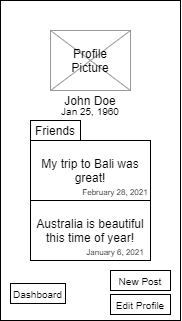

The diagram above was exported from draw.io. Its source (the exported page's mxGraphModel, read from the mxfile embedded in the PNG):
<mxGraphModel dx="494" dy="242" grid="1" gridSize="10" guides="1" tooltips="1" connect="0" arrows="1" fold="1" page="1" pageScale="1" pageWidth="850" pageHeight="1100" math="0" shadow="0">
  <root>
    <mxCell id="0" />
    <mxCell id="1" parent="0" />
    <mxCell id="-BCde7lkD5EOCFQhUFGK-1" value="" style="rounded=0;whiteSpace=wrap;html=1;" parent="1" vertex="1">
      <mxGeometry x="360" y="200" width="180" height="320" as="geometry" />
    </mxCell>
    <mxCell id="-BCde7lkD5EOCFQhUFGK-2" value="" style="rounded=0;whiteSpace=wrap;html=1;strokeColor=#999999;" parent="1" vertex="1">
      <mxGeometry x="410" y="230" width="80" height="60" as="geometry" />
    </mxCell>
    <mxCell id="-BCde7lkD5EOCFQhUFGK-3" value="" style="endArrow=none;html=1;exitX=1;exitY=0;exitDx=0;exitDy=0;strokeColor=#999999;" parent="1" source="-BCde7lkD5EOCFQhUFGK-2" edge="1">
      <mxGeometry width="50" height="50" relative="1" as="geometry">
        <mxPoint x="360" y="340" as="sourcePoint" />
        <mxPoint x="410" y="290" as="targetPoint" />
      </mxGeometry>
    </mxCell>
    <mxCell id="-BCde7lkD5EOCFQhUFGK-4" value="" style="endArrow=none;html=1;entryX=1;entryY=1;entryDx=0;entryDy=0;exitX=0;exitY=0;exitDx=0;exitDy=0;strokeColor=#999999;" parent="1" source="-BCde7lkD5EOCFQhUFGK-2" target="-BCde7lkD5EOCFQhUFGK-2" edge="1">
      <mxGeometry width="50" height="50" relative="1" as="geometry">
        <mxPoint x="400" y="340" as="sourcePoint" />
        <mxPoint x="450" y="290" as="targetPoint" />
      </mxGeometry>
    </mxCell>
    <mxCell id="-BCde7lkD5EOCFQhUFGK-6" value="John Doe" style="text;html=1;strokeColor=none;fillColor=none;align=center;verticalAlign=middle;whiteSpace=wrap;rounded=0;" parent="1" vertex="1">
      <mxGeometry x="410" y="290" width="80" height="20" as="geometry" />
    </mxCell>
    <mxCell id="-BCde7lkD5EOCFQhUFGK-7" value="&lt;font style=&quot;font-size: 10px&quot;&gt;Jan 25, 1960&lt;/font&gt;" style="text;html=1;strokeColor=none;fillColor=none;align=center;verticalAlign=middle;whiteSpace=wrap;rounded=0;" parent="1" vertex="1">
      <mxGeometry x="415" y="300" width="70" height="20" as="geometry" />
    </mxCell>
    <mxCell id="-BCde7lkD5EOCFQhUFGK-8" value="&lt;font style=&quot;font-size: 10px&quot;&gt;New Post&lt;/font&gt;" style="rounded=0;whiteSpace=wrap;html=1;" parent="1" vertex="1">
      <mxGeometry x="470" y="470" width="60" height="20" as="geometry" />
    </mxCell>
    <mxCell id="-BCde7lkD5EOCFQhUFGK-9" value="My trip to Bali was great!" style="rounded=0;whiteSpace=wrap;html=1;" parent="1" vertex="1">
      <mxGeometry x="390" y="340" width="120" height="60" as="geometry" />
    </mxCell>
    <mxCell id="-BCde7lkD5EOCFQhUFGK-10" value="Australia is beautiful this time of year!" style="rounded=0;whiteSpace=wrap;html=1;" parent="1" vertex="1">
      <mxGeometry x="390" y="400" width="120" height="60" as="geometry" />
    </mxCell>
    <mxCell id="-BCde7lkD5EOCFQhUFGK-11" value="&lt;font style=&quot;font-size: 10px&quot;&gt;Edit Profile&lt;/font&gt;" style="rounded=0;whiteSpace=wrap;html=1;" parent="1" vertex="1">
      <mxGeometry x="470" y="494" width="60" height="20" as="geometry" />
    </mxCell>
    <mxCell id="-BCde7lkD5EOCFQhUFGK-12" value="Profile Picture" style="text;html=1;strokeColor=none;fillColor=none;align=center;verticalAlign=middle;whiteSpace=wrap;rounded=0;" parent="1" vertex="1">
      <mxGeometry x="430" y="250" width="40" height="20" as="geometry" />
    </mxCell>
    <mxCell id="-BCde7lkD5EOCFQhUFGK-13" value="" style="rounded=0;whiteSpace=wrap;html=1;strokeColor=#000000;" parent="1" vertex="1">
      <mxGeometry x="390" y="320" width="50" height="20" as="geometry" />
    </mxCell>
    <mxCell id="-BCde7lkD5EOCFQhUFGK-14" value="Friends" style="text;html=1;strokeColor=none;fillColor=none;align=center;verticalAlign=middle;whiteSpace=wrap;rounded=0;" parent="1" vertex="1">
      <mxGeometry x="390" y="320" width="50" height="20" as="geometry" />
    </mxCell>
    <mxCell id="-BCde7lkD5EOCFQhUFGK-15" value="&lt;font style=&quot;font-size: 10px&quot;&gt;Dashboard&lt;/font&gt;" style="rounded=0;whiteSpace=wrap;html=1;strokeColor=#000000;" parent="1" vertex="1">
      <mxGeometry x="370" y="483" width="55" height="20" as="geometry" />
    </mxCell>
    <mxCell id="JRR7Tq1Y6Cs7l3zDj9Dp-1" value="&lt;font style=&quot;font-size: 8px&quot;&gt;February 28, 2021&lt;/font&gt;" style="text;html=1;strokeColor=none;fillColor=none;align=center;verticalAlign=middle;whiteSpace=wrap;rounded=0;" vertex="1" parent="1">
      <mxGeometry x="440" y="380" width="70" height="20" as="geometry" />
    </mxCell>
    <mxCell id="JRR7Tq1Y6Cs7l3zDj9Dp-2" value="&lt;font style=&quot;font-size: 8px&quot;&gt;January 6, 2021&lt;/font&gt;" style="text;html=1;strokeColor=none;fillColor=none;align=center;verticalAlign=middle;whiteSpace=wrap;rounded=0;" vertex="1" parent="1">
      <mxGeometry x="440" y="440" width="70" height="20" as="geometry" />
    </mxCell>
  </root>
</mxGraphModel>